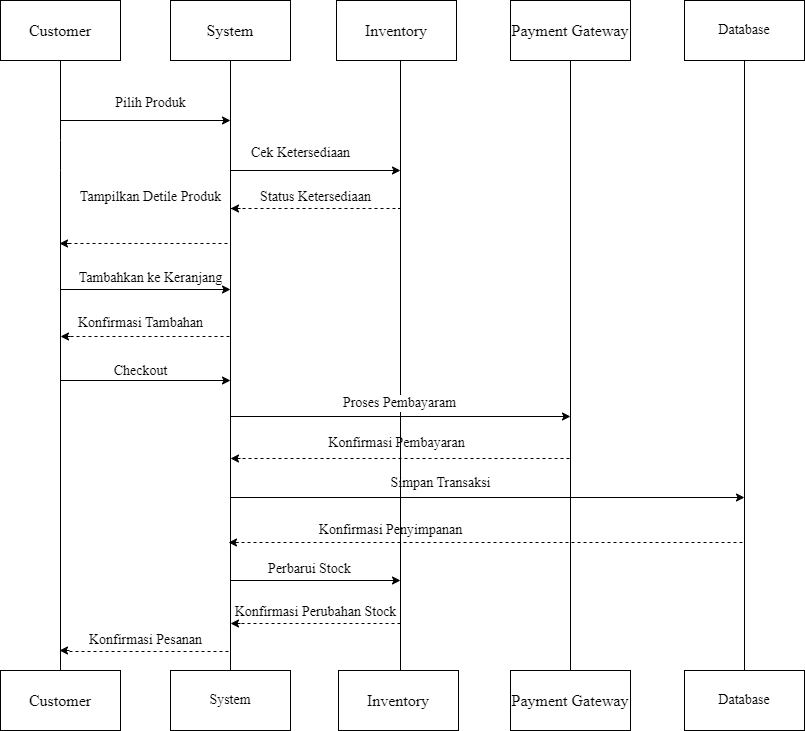

The diagram above was exported from draw.io. Its source (the exported page's mxGraphModel, read from the mxfile embedded in the PNG):
<mxGraphModel dx="843" dy="771" grid="1" gridSize="10" guides="1" tooltips="1" connect="1" arrows="1" fold="1" page="1" pageScale="1" pageWidth="850" pageHeight="1100" math="0" shadow="0">
  <root>
    <mxCell id="0" />
    <mxCell id="1" parent="0" />
    <mxCell id="u3dhYaRM5ZCZ5f_shltp-4" value="&lt;font size=&quot;3&quot; face=&quot;Times New Roman&quot;&gt;Customer&lt;/font&gt;" style="rounded=0;whiteSpace=wrap;html=1;" parent="1" vertex="1">
      <mxGeometry x="20" y="40" width="120" height="60" as="geometry" />
    </mxCell>
    <mxCell id="u3dhYaRM5ZCZ5f_shltp-5" value="&lt;font size=&quot;3&quot; face=&quot;Times New Roman&quot;&gt;System&lt;/font&gt;" style="rounded=0;whiteSpace=wrap;html=1;" parent="1" vertex="1">
      <mxGeometry x="190" y="40" width="120" height="60" as="geometry" />
    </mxCell>
    <mxCell id="u3dhYaRM5ZCZ5f_shltp-6" value="&lt;font size=&quot;3&quot; face=&quot;Times New Roman&quot;&gt;Payment Gateway&lt;/font&gt;" style="rounded=0;whiteSpace=wrap;html=1;" parent="1" vertex="1">
      <mxGeometry x="530" y="40" width="120" height="60" as="geometry" />
    </mxCell>
    <mxCell id="u3dhYaRM5ZCZ5f_shltp-7" value="&lt;font size=&quot;3&quot; face=&quot;Times New Roman&quot;&gt;Inventory&lt;/font&gt;" style="rounded=0;whiteSpace=wrap;html=1;" parent="1" vertex="1">
      <mxGeometry x="356" y="40" width="120" height="60" as="geometry" />
    </mxCell>
    <mxCell id="u3dhYaRM5ZCZ5f_shltp-8" value="&lt;font style=&quot;font-size: 14px;&quot; face=&quot;Times New Roman&quot;&gt;Database&lt;/font&gt;" style="rounded=0;whiteSpace=wrap;html=1;" parent="1" vertex="1">
      <mxGeometry x="704" y="40" width="120" height="60" as="geometry" />
    </mxCell>
    <mxCell id="u3dhYaRM5ZCZ5f_shltp-9" value="&lt;font style=&quot;font-size: 14px;&quot; face=&quot;Times New Roman&quot;&gt;Database&lt;/font&gt;" style="rounded=0;whiteSpace=wrap;html=1;" parent="1" vertex="1">
      <mxGeometry x="704" y="710" width="120" height="60" as="geometry" />
    </mxCell>
    <mxCell id="u3dhYaRM5ZCZ5f_shltp-10" value="&lt;font size=&quot;3&quot; face=&quot;Times New Roman&quot;&gt;Payment Gateway&lt;/font&gt;" style="rounded=0;whiteSpace=wrap;html=1;" parent="1" vertex="1">
      <mxGeometry x="530" y="710" width="120" height="60" as="geometry" />
    </mxCell>
    <mxCell id="u3dhYaRM5ZCZ5f_shltp-11" value="&lt;font size=&quot;3&quot; face=&quot;Times New Roman&quot;&gt;Inventory&lt;/font&gt;" style="rounded=0;whiteSpace=wrap;html=1;" parent="1" vertex="1">
      <mxGeometry x="358" y="710" width="120" height="60" as="geometry" />
    </mxCell>
    <mxCell id="u3dhYaRM5ZCZ5f_shltp-12" value="&lt;font style=&quot;font-size: 14px;&quot; face=&quot;Times New Roman&quot;&gt;System&lt;/font&gt;" style="rounded=0;whiteSpace=wrap;html=1;" parent="1" vertex="1">
      <mxGeometry x="190" y="710" width="120" height="60" as="geometry" />
    </mxCell>
    <mxCell id="u3dhYaRM5ZCZ5f_shltp-13" value="&lt;font size=&quot;3&quot; face=&quot;Times New Roman&quot;&gt;Customer&lt;/font&gt;" style="rounded=0;whiteSpace=wrap;html=1;" parent="1" vertex="1">
      <mxGeometry x="20" y="710" width="120" height="60" as="geometry" />
    </mxCell>
    <mxCell id="u3dhYaRM5ZCZ5f_shltp-16" value="" style="endArrow=none;html=1;rounded=0;entryX=0.5;entryY=1;entryDx=0;entryDy=0;exitX=0.5;exitY=0;exitDx=0;exitDy=0;" parent="1" source="u3dhYaRM5ZCZ5f_shltp-13" target="u3dhYaRM5ZCZ5f_shltp-4" edge="1">
      <mxGeometry width="50" height="50" relative="1" as="geometry">
        <mxPoint x="420" y="410" as="sourcePoint" />
        <mxPoint x="470" y="360" as="targetPoint" />
        <Array as="points">
          <mxPoint x="80" y="210" />
          <mxPoint x="80" y="180" />
        </Array>
      </mxGeometry>
    </mxCell>
    <mxCell id="u3dhYaRM5ZCZ5f_shltp-17" value="" style="endArrow=none;html=1;rounded=0;entryX=0.5;entryY=1;entryDx=0;entryDy=0;" parent="1" source="u3dhYaRM5ZCZ5f_shltp-12" target="u3dhYaRM5ZCZ5f_shltp-5" edge="1">
      <mxGeometry width="50" height="50" relative="1" as="geometry">
        <mxPoint x="420" y="410" as="sourcePoint" />
        <mxPoint x="470" y="360" as="targetPoint" />
      </mxGeometry>
    </mxCell>
    <mxCell id="u3dhYaRM5ZCZ5f_shltp-20" value="" style="endArrow=none;html=1;rounded=0;entryX=0.5;entryY=1;entryDx=0;entryDy=0;exitX=0.5;exitY=0;exitDx=0;exitDy=0;" parent="1" source="u3dhYaRM5ZCZ5f_shltp-9" target="u3dhYaRM5ZCZ5f_shltp-8" edge="1">
      <mxGeometry width="50" height="50" relative="1" as="geometry">
        <mxPoint x="770" y="610" as="sourcePoint" />
        <mxPoint x="770" y="150" as="targetPoint" />
      </mxGeometry>
    </mxCell>
    <mxCell id="u3dhYaRM5ZCZ5f_shltp-21" value="" style="endArrow=none;html=1;rounded=0;entryX=0.5;entryY=1;entryDx=0;entryDy=0;exitX=0.5;exitY=0;exitDx=0;exitDy=0;" parent="1" source="u3dhYaRM5ZCZ5f_shltp-10" target="u3dhYaRM5ZCZ5f_shltp-6" edge="1">
      <mxGeometry width="50" height="50" relative="1" as="geometry">
        <mxPoint x="589.4100000000001" y="750" as="sourcePoint" />
        <mxPoint x="589.4100000000001" y="140" as="targetPoint" />
      </mxGeometry>
    </mxCell>
    <mxCell id="u3dhYaRM5ZCZ5f_shltp-22" value="" style="endArrow=none;html=1;rounded=0;entryX=0.5;entryY=1;entryDx=0;entryDy=0;" parent="1" edge="1">
      <mxGeometry width="50" height="50" relative="1" as="geometry">
        <mxPoint x="420" y="710" as="sourcePoint" />
        <mxPoint x="420" y="100" as="targetPoint" />
      </mxGeometry>
    </mxCell>
    <mxCell id="u3dhYaRM5ZCZ5f_shltp-23" value="" style="endArrow=classic;html=1;rounded=0;" parent="1" edge="1">
      <mxGeometry width="50" height="50" relative="1" as="geometry">
        <mxPoint x="80" y="160" as="sourcePoint" />
        <mxPoint x="250" y="160" as="targetPoint" />
      </mxGeometry>
    </mxCell>
    <mxCell id="u3dhYaRM5ZCZ5f_shltp-24" value="" style="endArrow=classic;html=1;rounded=0;" parent="1" edge="1">
      <mxGeometry width="50" height="50" relative="1" as="geometry">
        <mxPoint x="250" y="210" as="sourcePoint" />
        <mxPoint x="420" y="210" as="targetPoint" />
      </mxGeometry>
    </mxCell>
    <mxCell id="u3dhYaRM5ZCZ5f_shltp-25" value="" style="endArrow=classic;html=1;rounded=0;" parent="1" edge="1">
      <mxGeometry width="50" height="50" relative="1" as="geometry">
        <mxPoint x="80" y="329" as="sourcePoint" />
        <mxPoint x="250" y="329" as="targetPoint" />
      </mxGeometry>
    </mxCell>
    <mxCell id="u3dhYaRM5ZCZ5f_shltp-26" value="" style="endArrow=classic;html=1;rounded=0;" parent="1" edge="1">
      <mxGeometry width="50" height="50" relative="1" as="geometry">
        <mxPoint x="80" y="420" as="sourcePoint" />
        <mxPoint x="250" y="420" as="targetPoint" />
      </mxGeometry>
    </mxCell>
    <mxCell id="u3dhYaRM5ZCZ5f_shltp-49" value="&lt;font style=&quot;font-size: 14px;&quot; face=&quot;Times New Roman&quot;&gt;Checkout&lt;/font&gt;" style="edgeLabel;html=1;align=center;verticalAlign=middle;resizable=0;points=[];" parent="u3dhYaRM5ZCZ5f_shltp-26" connectable="0" vertex="1">
      <mxGeometry x="-0.1723" y="8" relative="1" as="geometry">
        <mxPoint x="9" y="-2" as="offset" />
      </mxGeometry>
    </mxCell>
    <mxCell id="u3dhYaRM5ZCZ5f_shltp-27" value="" style="endArrow=classic;html=1;rounded=0;" parent="1" edge="1">
      <mxGeometry width="50" height="50" relative="1" as="geometry">
        <mxPoint x="250" y="456" as="sourcePoint" />
        <mxPoint x="590" y="456" as="targetPoint" />
      </mxGeometry>
    </mxCell>
    <mxCell id="u3dhYaRM5ZCZ5f_shltp-50" value="&lt;font style=&quot;font-size: 14px;&quot; face=&quot;Times New Roman&quot;&gt;Proses Pembayaram&lt;/font&gt;" style="edgeLabel;html=1;align=center;verticalAlign=middle;resizable=0;points=[];" parent="u3dhYaRM5ZCZ5f_shltp-27" connectable="0" vertex="1">
      <mxGeometry x="-0.2021" y="9" relative="1" as="geometry">
        <mxPoint x="32" y="-5" as="offset" />
      </mxGeometry>
    </mxCell>
    <mxCell id="u3dhYaRM5ZCZ5f_shltp-28" value="" style="endArrow=classic;html=1;rounded=0;" parent="1" edge="1">
      <mxGeometry width="50" height="50" relative="1" as="geometry">
        <mxPoint x="250" y="537" as="sourcePoint" />
        <mxPoint x="764" y="537" as="targetPoint" />
      </mxGeometry>
    </mxCell>
    <mxCell id="u3dhYaRM5ZCZ5f_shltp-29" value="" style="endArrow=classic;html=1;rounded=0;" parent="1" edge="1">
      <mxGeometry width="50" height="50" relative="1" as="geometry">
        <mxPoint x="250" y="620" as="sourcePoint" />
        <mxPoint x="420" y="620" as="targetPoint" />
      </mxGeometry>
    </mxCell>
    <mxCell id="u3dhYaRM5ZCZ5f_shltp-56" value="&lt;font style=&quot;font-size: 14px;&quot; face=&quot;Times New Roman&quot;&gt;Perbarui Stock&lt;/font&gt;" style="edgeLabel;html=1;align=center;verticalAlign=middle;resizable=0;points=[];" parent="u3dhYaRM5ZCZ5f_shltp-29" connectable="0" vertex="1">
      <mxGeometry x="-0.3592" y="9" relative="1" as="geometry">
        <mxPoint x="24" y="-3" as="offset" />
      </mxGeometry>
    </mxCell>
    <mxCell id="u3dhYaRM5ZCZ5f_shltp-30" value="&lt;font style=&quot;font-size: 14px;&quot; face=&quot;Times New Roman&quot;&gt;Pilih Produk&lt;/font&gt;" style="text;html=1;align=center;verticalAlign=middle;resizable=0;points=[];autosize=1;strokeColor=none;fillColor=none;" parent="1" vertex="1">
      <mxGeometry x="125" y="128" width="90" height="30" as="geometry" />
    </mxCell>
    <mxCell id="u3dhYaRM5ZCZ5f_shltp-31" value="&lt;font style=&quot;font-size: 14px;&quot; face=&quot;Times New Roman&quot;&gt;Cek Ketersediaan&lt;/font&gt;" style="text;html=1;align=center;verticalAlign=middle;resizable=0;points=[];autosize=1;strokeColor=none;fillColor=none;" parent="1" vertex="1">
      <mxGeometry x="260" y="178" width="120" height="30" as="geometry" />
    </mxCell>
    <mxCell id="u3dhYaRM5ZCZ5f_shltp-32" value="" style="endArrow=none;dashed=1;html=1;rounded=0;" parent="1" edge="1">
      <mxGeometry width="50" height="50" relative="1" as="geometry">
        <mxPoint x="250" y="248" as="sourcePoint" />
        <mxPoint x="419" y="248" as="targetPoint" />
      </mxGeometry>
    </mxCell>
    <mxCell id="u3dhYaRM5ZCZ5f_shltp-33" value="" style="endArrow=classic;html=1;rounded=0;" parent="1" edge="1">
      <mxGeometry width="50" height="50" relative="1" as="geometry">
        <mxPoint x="260" y="248" as="sourcePoint" />
        <mxPoint x="250" y="248" as="targetPoint" />
      </mxGeometry>
    </mxCell>
    <mxCell id="u3dhYaRM5ZCZ5f_shltp-34" value="&lt;font face=&quot;Times New Roman&quot; style=&quot;font-size: 14px;&quot;&gt;Status Ketersediaan&lt;/font&gt;" style="text;html=1;align=center;verticalAlign=middle;resizable=0;points=[];autosize=1;strokeColor=none;fillColor=none;" parent="1" vertex="1">
      <mxGeometry x="270" y="222" width="130" height="30" as="geometry" />
    </mxCell>
    <mxCell id="u3dhYaRM5ZCZ5f_shltp-35" value="" style="endArrow=classic;html=1;rounded=0;" parent="1" edge="1">
      <mxGeometry width="50" height="50" relative="1" as="geometry">
        <mxPoint x="89" y="283" as="sourcePoint" />
        <mxPoint x="79" y="283" as="targetPoint" />
      </mxGeometry>
    </mxCell>
    <mxCell id="u3dhYaRM5ZCZ5f_shltp-37" value="" style="endArrow=none;dashed=1;html=1;rounded=0;" parent="1" edge="1">
      <mxGeometry width="50" height="50" relative="1" as="geometry">
        <mxPoint x="88" y="283" as="sourcePoint" />
        <mxPoint x="250" y="283" as="targetPoint" />
      </mxGeometry>
    </mxCell>
    <mxCell id="u3dhYaRM5ZCZ5f_shltp-38" value="&lt;font style=&quot;font-size: 14px;&quot; face=&quot;Times New Roman&quot;&gt;Tampilkan Detile Produk&lt;/font&gt;" style="text;html=1;align=center;verticalAlign=middle;resizable=0;points=[];autosize=1;strokeColor=none;fillColor=none;" parent="1" vertex="1">
      <mxGeometry x="90" y="222" width="160" height="30" as="geometry" />
    </mxCell>
    <mxCell id="u3dhYaRM5ZCZ5f_shltp-40" value="&lt;font style=&quot;font-size: 14px;&quot; face=&quot;Times New Roman&quot;&gt;Tambahkan ke Keranjang&lt;/font&gt;" style="text;html=1;align=center;verticalAlign=middle;resizable=0;points=[];autosize=1;strokeColor=none;fillColor=none;" parent="1" vertex="1">
      <mxGeometry x="85" y="303" width="170" height="30" as="geometry" />
    </mxCell>
    <mxCell id="u3dhYaRM5ZCZ5f_shltp-41" value="" style="endArrow=classic;html=1;rounded=0;" parent="1" edge="1">
      <mxGeometry width="50" height="50" relative="1" as="geometry">
        <mxPoint x="90" y="376" as="sourcePoint" />
        <mxPoint x="80" y="376" as="targetPoint" />
      </mxGeometry>
    </mxCell>
    <mxCell id="u3dhYaRM5ZCZ5f_shltp-42" value="" style="endArrow=classic;html=1;rounded=0;" parent="1" edge="1">
      <mxGeometry width="50" height="50" relative="1" as="geometry">
        <mxPoint x="89" y="690" as="sourcePoint" />
        <mxPoint x="79" y="690" as="targetPoint" />
      </mxGeometry>
    </mxCell>
    <mxCell id="u3dhYaRM5ZCZ5f_shltp-43" value="" style="endArrow=classic;html=1;rounded=0;" parent="1" edge="1">
      <mxGeometry width="50" height="50" relative="1" as="geometry">
        <mxPoint x="260" y="498" as="sourcePoint" />
        <mxPoint x="250" y="498" as="targetPoint" />
      </mxGeometry>
    </mxCell>
    <mxCell id="u3dhYaRM5ZCZ5f_shltp-44" value="" style="endArrow=classic;html=1;rounded=0;" parent="1" edge="1">
      <mxGeometry width="50" height="50" relative="1" as="geometry">
        <mxPoint x="258" y="582" as="sourcePoint" />
        <mxPoint x="248" y="582" as="targetPoint" />
      </mxGeometry>
    </mxCell>
    <mxCell id="u3dhYaRM5ZCZ5f_shltp-45" value="" style="endArrow=classic;html=1;rounded=0;" parent="1" edge="1">
      <mxGeometry width="50" height="50" relative="1" as="geometry">
        <mxPoint x="260" y="663" as="sourcePoint" />
        <mxPoint x="250" y="663" as="targetPoint" />
      </mxGeometry>
    </mxCell>
    <mxCell id="u3dhYaRM5ZCZ5f_shltp-46" value="" style="endArrow=none;dashed=1;html=1;rounded=0;" parent="1" edge="1">
      <mxGeometry width="50" height="50" relative="1" as="geometry">
        <mxPoint x="90" y="376" as="sourcePoint" />
        <mxPoint x="252" y="376" as="targetPoint" />
      </mxGeometry>
    </mxCell>
    <mxCell id="u3dhYaRM5ZCZ5f_shltp-47" value="" style="endArrow=none;dashed=1;html=1;rounded=0;" parent="1" edge="1">
      <mxGeometry width="50" height="50" relative="1" as="geometry">
        <mxPoint x="89" y="691" as="sourcePoint" />
        <mxPoint x="251" y="691" as="targetPoint" />
      </mxGeometry>
    </mxCell>
    <mxCell id="u3dhYaRM5ZCZ5f_shltp-48" value="&lt;font style=&quot;font-size: 14px;&quot; face=&quot;Times New Roman&quot;&gt;Konfirmasi Tambahan&lt;/font&gt;" style="text;html=1;align=center;verticalAlign=middle;resizable=0;points=[];autosize=1;strokeColor=none;fillColor=none;" parent="1" vertex="1">
      <mxGeometry x="85" y="348" width="150" height="30" as="geometry" />
    </mxCell>
    <mxCell id="u3dhYaRM5ZCZ5f_shltp-51" value="" style="endArrow=none;dashed=1;html=1;rounded=0;" parent="1" edge="1">
      <mxGeometry width="50" height="50" relative="1" as="geometry">
        <mxPoint x="256" y="498" as="sourcePoint" />
        <mxPoint x="590" y="498" as="targetPoint" />
      </mxGeometry>
    </mxCell>
    <mxCell id="u3dhYaRM5ZCZ5f_shltp-52" value="&lt;font face=&quot;Times New Roman&quot;&gt;&lt;span style=&quot;font-size: 14px;&quot;&gt;Konfirmasi Pembayaran&lt;/span&gt;&lt;/font&gt;" style="text;html=1;align=center;verticalAlign=middle;resizable=0;points=[];autosize=1;strokeColor=none;fillColor=none;" parent="1" vertex="1">
      <mxGeometry x="336" y="468" width="160" height="30" as="geometry" />
    </mxCell>
    <mxCell id="u3dhYaRM5ZCZ5f_shltp-53" value="&lt;font style=&quot;font-size: 14px;&quot; face=&quot;Times New Roman&quot;&gt;Simpan Transaksi&lt;/font&gt;" style="text;html=1;align=center;verticalAlign=middle;resizable=0;points=[];autosize=1;strokeColor=none;fillColor=none;" parent="1" vertex="1">
      <mxGeometry x="400" y="508" width="120" height="30" as="geometry" />
    </mxCell>
    <mxCell id="u3dhYaRM5ZCZ5f_shltp-54" value="" style="endArrow=none;dashed=1;html=1;rounded=0;" parent="1" edge="1">
      <mxGeometry width="50" height="50" relative="1" as="geometry">
        <mxPoint x="255" y="582" as="sourcePoint" />
        <mxPoint x="765" y="582" as="targetPoint" />
      </mxGeometry>
    </mxCell>
    <mxCell id="u3dhYaRM5ZCZ5f_shltp-55" value="&lt;font style=&quot;font-size: 14px;&quot; face=&quot;Times New Roman&quot;&gt;Konfirmasi Penyimpanan&lt;/font&gt;" style="text;html=1;align=center;verticalAlign=middle;resizable=0;points=[];autosize=1;strokeColor=none;fillColor=none;" parent="1" vertex="1">
      <mxGeometry x="325" y="555" width="170" height="30" as="geometry" />
    </mxCell>
    <mxCell id="u3dhYaRM5ZCZ5f_shltp-57" value="&lt;font style=&quot;font-size: 14px;&quot; face=&quot;Times New Roman&quot;&gt;Konfirmasi Pesanan&lt;/font&gt;" style="text;html=1;align=center;verticalAlign=middle;resizable=0;points=[];autosize=1;strokeColor=none;fillColor=none;" parent="1" vertex="1">
      <mxGeometry x="95" y="665" width="140" height="30" as="geometry" />
    </mxCell>
    <mxCell id="u3dhYaRM5ZCZ5f_shltp-58" value="" style="endArrow=none;dashed=1;html=1;rounded=0;" parent="1" edge="1">
      <mxGeometry width="50" height="50" relative="1" as="geometry">
        <mxPoint x="261" y="663" as="sourcePoint" />
        <mxPoint x="423" y="663" as="targetPoint" />
      </mxGeometry>
    </mxCell>
    <mxCell id="u3dhYaRM5ZCZ5f_shltp-61" value="&lt;font style=&quot;font-size: 14px;&quot; face=&quot;Times New Roman&quot;&gt;Konfirmasi Perubahan Stock&lt;/font&gt;" style="text;html=1;align=center;verticalAlign=middle;resizable=0;points=[];autosize=1;strokeColor=none;fillColor=none;" parent="1" vertex="1">
      <mxGeometry x="240" y="637" width="190" height="30" as="geometry" />
    </mxCell>
  </root>
</mxGraphModel>